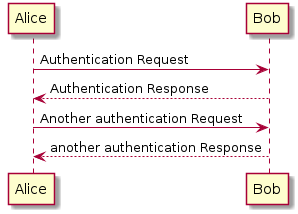

The diagram above was rendered by PlantUML. Its source (embedded in the PNG):
@startuml
Alice -> Bob: Authentication Request
Bob --> Alice: Authentication Response
Alice -> Bob: Another authentication Request
Alice <-- Bob: another authentication Response

@enduml